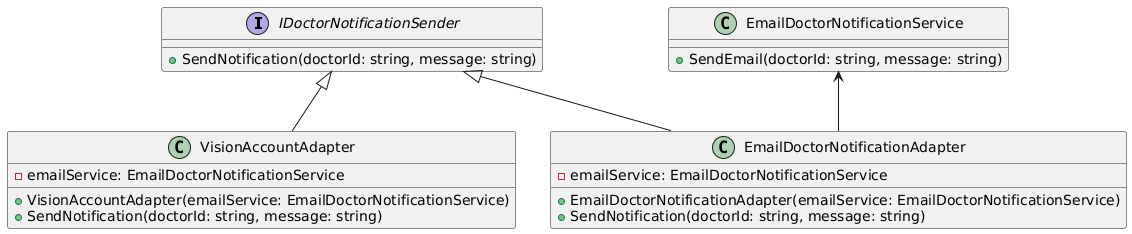

The diagram above was rendered by PlantUML. Its source (embedded in the PNG):
@startuml
interface IDoctorNotificationSender {
    + SendNotification(doctorId: string, message: string)
}

class EmailDoctorNotificationService {
    + SendEmail(doctorId: string, message: string)
}

class VisionAccountAdapter {
    - emailService: EmailDoctorNotificationService
    + VisionAccountAdapter(emailService: EmailDoctorNotificationService)
    + SendNotification(doctorId: string, message: string)
}

class EmailDoctorNotificationAdapter {
    - emailService: EmailDoctorNotificationService
    + EmailDoctorNotificationAdapter(emailService: EmailDoctorNotificationService)
    + SendNotification(doctorId: string, message: string)
}

IDoctorNotificationSender <|-- VisionAccountAdapter
IDoctorNotificationSender <|-- EmailDoctorNotificationAdapter
EmailDoctorNotificationService <-- EmailDoctorNotificationAdapter
@enduml